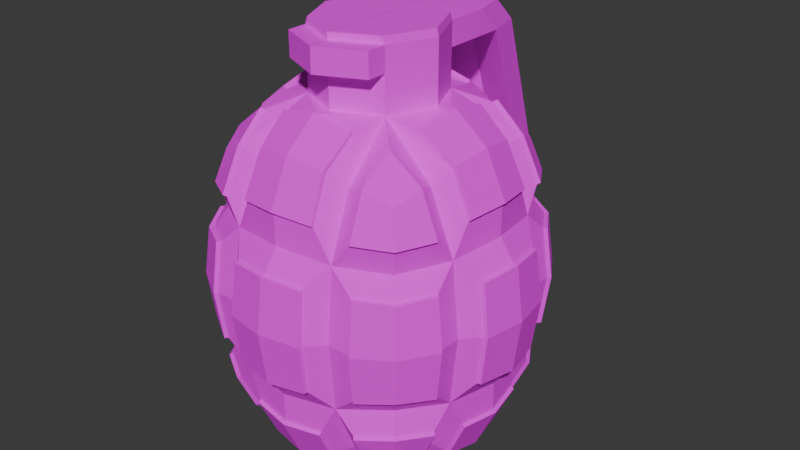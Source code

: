 # Source: bomba_1.blend  (saved by Blender 4.0.36; exported with 4.5.12 LTS)
import bpy
from mathutils import Matrix  # noqa: F401  (used for matrix-valued properties, if any)

bpy.ops.wm.read_factory_settings(use_empty=True)
scene = bpy.context.scene
scene.name = 'Scene'

# ---- collections
col_collection = bpy.data.collections.new('Collection'); scene.collection.children.link(col_collection)

# ---- images (referenced by path relative to the original .blend; pixels are not part of the script)
import os
ASSET_DIR = os.environ.get("B2B_ASSET_DIR", "")  # directory of the original .blend (textures are referenced by path, not embedded)
HERE = os.path.dirname(os.path.abspath(__file__))  # packed textures are extracted next to this script under _unpacked/

def load_image(name, relpath, width, height, colorspace="sRGB"):
    """Load a texture the original file referenced (path relative to the .blend, or extracted next to this script)."""
    p = next((c for c in (os.path.join(HERE, relpath), os.path.join(ASSET_DIR, relpath)) if relpath and os.path.exists(c)), "")
    if p:
        img = bpy.data.images.load(p, check_existing=True)
        img.name = name
    else:  # same state as the original file: an image datablock whose file is absent (Cycles renders it pink)
        img = bpy.data.images.new(name, width, height)
        img.source = "FILE"
        img.filepath = "//" + (relpath or name)
    img.colorspace_settings.name = colorspace
    return img
img_granadatexture = load_image('GranadaTexture', 'GranadaTexture.png', 1024, 1024, 'sRGB')

# ---- materials (node trees are filled in below, after node groups)
mat_material_001 = bpy.data.materials.new('Material.001')
mat_material_001.use_transparent_shadow = False

# ---- node groups
ng_auto_smooth = bpy.data.node_groups.new('Auto Smooth', 'GeometryNodeTree')
_s = ng_auto_smooth.interface.new_socket(name='Geometry', in_out='OUTPUT', socket_type='NodeSocketGeometry')
_s = ng_auto_smooth.interface.new_socket(name='Geometry', in_out='INPUT', socket_type='NodeSocketGeometry')
_s = ng_auto_smooth.interface.new_socket(name='Angle', in_out='INPUT', socket_type='NodeSocketFloat')
_s.subtype = 'ANGLE'
_s.min_value = 0.0
_s.max_value = 3.142
ng_auto_smooth.is_modifier = True
_N = ng_auto_smooth.nodes; _L = ng_auto_smooth.links
n0 = _N.new('NodeGroupOutput'); n0.name = 'Group Output'; n0.location = (480, -100)
n1 = _N.new('NodeGroupInput'); n1.name = 'Group Input'; n1.location = (-420, -300)
n2 = _N.new('NodeGroupInput'); n2.name = 'Group Input.001'; n2.location = (-60, -100)
n3 = _N.new('GeometryNodeSetShadeSmooth'); n3.name = 'Set Shade Smooth'; n3.location = (120, -100)
n3.domain = 'EDGE'
n4 = _N.new('GeometryNodeSetShadeSmooth'); n4.name = 'Set Shade Smooth.001'; n4.location = (300, -100)
n5 = _N.new('GeometryNodeInputMeshEdgeAngle'); n5.name = 'Edge Angle'; n5.location = (-420, -220)
n6 = _N.new('GeometryNodeInputEdgeSmooth'); n6.name = 'Is Edge Smooth'; n6.location = (-60, -160)
n7 = _N.new('GeometryNodeInputShadeSmooth'); n7.name = 'Is Face Smooth'; n7.location = (-240, -340)
n8 = _N.new('FunctionNodeBooleanMath'); n8.name = 'Boolean Math'; n8.location = (-60, -220)
n9 = _N.new('FunctionNodeCompare'); n9.name = 'Compare'; n9.location = (-240, -180)
n9.operation = 'LESS_EQUAL'
_L.new(n5.outputs[0], n9.inputs[0])
_L.new(n4.outputs[0], n0.inputs[0])
_L.new(n1.outputs[1], n9.inputs[1])
_L.new(n9.outputs[0], n8.inputs[0])
_L.new(n7.outputs[0], n8.inputs[1])
_L.new(n2.outputs[0], n3.inputs[0])
_L.new(n6.outputs[0], n3.inputs[1])
_L.new(n3.outputs[0], n4.inputs[0])
_L.new(n8.outputs[0], n3.inputs[2])
n0.is_active_output = True

# ---- material node trees
mat_material_001.use_nodes = True; mat_material_001.node_tree.nodes.clear()
_N = mat_material_001.node_tree.nodes; _L = mat_material_001.node_tree.links
n0 = _N.new('ShaderNodeOutputMaterial'); n0.name = 'Material Output'; n0.location = (300, 300)
n1 = _N.new('ShaderNodeBsdfPrincipled'); n1.name = 'Principled BSDF'; n1.location = (10, 300)
n1.inputs[1].default_value = 0.1455
n1.inputs[2].default_value = 1.0
n1.inputs[3].default_value = 1.45
n2 = _N.new('ShaderNodeTexImage'); n2.name = 'Image Texture'; n2.location = (-270, 260)
n2.image = img_granadatexture
n3 = _N.new('ShaderNodeMapping'); n3.name = 'Mapping'; n3.location = (-450, 260)
n4 = _N.new('ShaderNodeTexCoord'); n4.name = 'Texture Coordinate'; n4.location = (-630, 260)
_L.new(n1.outputs[0], n0.inputs[0])
_L.new(n2.outputs[0], n1.inputs[0])
_L.new(n3.outputs[0], n2.inputs[0])
_L.new(n4.outputs[2], n3.inputs[0])
n0.is_active_output = True

# ---- world
world_world = bpy.data.worlds.new('World'); scene.world = world_world
world_world.use_nodes = True; world_world.node_tree.nodes.clear()
_N = world_world.node_tree.nodes; _L = world_world.node_tree.links
n0 = _N.new('ShaderNodeOutputWorld'); n0.name = 'World Output'; n0.location = (300, 300)
n1 = _N.new('ShaderNodeBackground'); n1.name = 'Background'; n1.location = (10, 300)
n1.inputs[0].default_value = (0.05088, 0.05088, 0.05088, 1.0)
_L.new(n1.outputs[0], n0.inputs[0])
n0.is_active_output = True
world_world.color = (0.05088, 0.05088, 0.05088)
world_world.use_sun_shadow = False
world_world.sun_shadow_jitter_overblur = 0.0

# ---- meshes
me_cube_001 = bpy.data.meshes.new('Cube.001')
me_cube_001.from_pydata([(-0.000695, 0.3764, 1.234), (0.2585, 0.2585, 1.234), (0.2966, 0.5729, -0.7544), (0.2966, 0.5729, 0.7544), (0.5729, 0.5729, 0.3906), (0.5729, 0.5729, -0.3906), (0.5729, -0.2966, -0.7544), (0.5729, 0.2966, -0.7544), (0.5729, 0.2966, 0.7544), (0.5729, -0.2966, 0.7544), (0.5729, -0.5729, 0.3906), (0.5729, -0.5729, -0.3906), (0.2966, -0.5729, -0.7544), (0.2966, -0.5729, 0.7544), (-0.000695, 0.7818, -0.4386), (-0.000695, 0.7818, 0.4386), (0.3162, 0.729, -0.4163), (0.3331, 0.7818, 9.638e-09), (0.3162, 0.729, 0.4163), (0.729, 0.3162, -0.4163), (0.7818, 0.3331, -1.243e-08), (0.729, 0.3162, 0.4163), (0.7818, -2.887e-08, -0.4386), (0.7818, 5.588e-09, 0.4386), (0.729, -0.3162, -0.4163), (0.7818, -0.3331, 9.638e-09), (0.729, -0.3162, 0.4163), (0.3162, -0.729, -0.4163), (0.3331, -0.7818, -1.243e-08), (0.3162, -0.729, 0.4163), (-0.000695, -0.7818, -0.4386), (-0.000695, -0.7818, 0.4386), (-0.000695, 0.3331, -1.033), (0.3162, 0.3162, -1.033), (-0.000695, 0.0, -1.054), (0.3331, 1.863e-09, -1.033), (-0.000695, -0.3331, -1.033), (0.3162, -0.3162, -1.033), (0.2585, 0.2585, 1.018), (-0.000695, 0.3764, 1.018), (0.3764, -1.417e-08, 1.018), (0.2585, 0.2585, 1.375), (0.2585, -0.2585, 1.018), (-0.000695, -0.3764, 1.018), (-0.000695, 0.8697, -0.3124), (-0.000695, 0.8697, 0.3124), (0.2252, 0.8321, -0.2965), (0.2373, 0.8697, 7.567e-09), (0.2252, 0.8321, 0.2965), (0.2252, -0.8321, -0.2965), (0.2373, -0.8697, -8.153e-09), (0.2252, -0.8321, 0.2965), (-0.000695, -0.8697, -0.3124), (-0.000695, -0.8697, 0.3124), (0.2113, 0.6341, -0.8349), (0.2113, -0.6341, 0.8349), (-0.000695, 0.7828, -0.61), (0.2252, 0.7452, -0.5941), (0.2252, -0.7452, 0.5941), (-0.000695, -0.7828, 0.61), (-0.000695, 0.4633, -1.031), (0.2252, 0.4512, -0.9812), (0.2252, -0.4512, 0.9812), (-0.000695, -0.4633, 1.031), (0.2113, 0.6341, 0.8349), (0.2113, -0.6341, -0.8349), (-0.000695, 0.7828, 0.61), (0.2252, 0.7452, 0.5941), (0.2252, -0.7452, -0.5941), (-0.000695, -0.7828, -0.61), (-0.000695, -0.4633, -1.031), (0.2252, -0.4512, -0.9812), (0.2252, 0.4512, 0.9812), (-0.000695, 0.4633, 1.031), (0.5994, -0.4026, 0.7892), (0.5994, -0.5994, 0.5301), (0.4026, -0.5994, 0.7892), (0.7105, -0.4165, 0.5484), (0.4165, -0.7105, 0.5484), (0.4165, -0.4165, 0.9355), (0.6341, -0.6341, 0.2782), (0.6341, -0.6341, -0.2782), (0.7452, -0.4512, -0.2965), (0.7828, -0.4633, 6.334e-09), (0.7452, -0.4512, 0.2965), (0.4512, -0.7452, -0.2965), (0.4633, -0.7828, -9.387e-09), (0.4512, -0.7452, 0.2965), (0.5994, -0.4026, -0.7892), (0.5994, -0.5994, -0.5301), (0.4026, -0.5994, -0.7892), (0.7105, -0.4165, -0.5484), (0.4165, -0.7105, -0.5484), (0.4165, -0.4165, -0.9355), (0.6341, -0.2113, -0.8349), (0.6341, 0.2113, -0.8349), (0.7452, 0.2252, -0.5941), (0.7828, -2.643e-08, -0.61), (0.7452, -0.2252, -0.5941), (0.4512, 0.2252, -0.9812), (0.4633, -4.54e-09, -1.031), (0.4512, -0.2252, -0.9812), (0.8321, 0.2252, -0.2965), (0.8697, 0.2373, -8.856e-09), (0.8321, 0.2252, 0.2965), (0.8697, -2.484e-08, -0.3124), (0.8697, -2.973e-10, 0.3124), (0.8321, -0.2252, -0.2965), (0.8697, -0.2373, 6.864e-09), (0.8321, -0.2252, 0.2965), (0.4026, 0.5994, -0.7892), (0.5994, 0.5994, -0.5301), (0.5994, 0.4026, -0.7892), (0.4165, 0.7105, -0.5484), (0.7105, 0.4165, -0.5484), (0.4165, 0.4165, -0.9355), (0.6341, 0.6341, 0.2782), (0.6341, 0.6341, -0.2782), (0.4512, 0.7452, -0.2965), (0.4633, 0.7828, 6.685e-09), (0.4512, 0.7452, 0.2965), (0.7452, 0.4512, -0.2965), (0.7828, 0.4633, -9.035e-09), (0.7452, 0.4512, 0.2965), (0.6341, 0.2113, 0.8349), (0.6341, -0.2113, 0.8349), (0.7452, 0.2252, 0.5941), (0.7828, 3.578e-11, 0.61), (0.7452, -0.2252, 0.5941), (0.4512, 0.2252, 0.9812), (0.4633, -1.92e-08, 1.031), (0.4512, -0.2252, 0.9812), (0.4026, 0.5994, 0.7892), (0.5994, 0.5994, 0.5301), (0.5994, 0.4026, 0.7892), (0.4165, 0.7105, 0.5484), (0.7105, 0.4165, 0.5484), (0.4165, 0.4165, 0.9355), (0.3764, -1.417e-08, 1.234), (0.2585, 0.6447, 1.234), (0.2585, -0.2585, 1.234), (-0.000695, -0.3764, 1.234), (-0.000695, 0.3764, 1.375), (0.3764, -1.417e-08, 1.375), (0.2585, -0.3759, 1.375), (0.2585, -0.2585, 1.375), (-0.000695, -0.3764, 1.375), (-0.000695, 0.7626, 1.234), (-0.000695, 0.6251, 1.375), (0.2585, 0.5072, 1.375), (0.2016, 0.8666, 1.234), (-0.000695, 0.9845, 1.234), (-0.000695, 0.8381, 1.375), (0.2023, 0.7202, 1.375), (0.2585, 0.9168, 0.3652), (-0.000695, 1.035, 0.3652), (0.2016, 1.139, 0.3652), (-0.000695, 1.257, 0.3652), (0.2585, 0.9168, -0.6129), (-0.000695, 1.035, -0.6129), (0.2016, 1.139, -0.4084), (-0.000695, 1.257, -0.4084), (0.2455, 0.2588, 1.416), (-0.000695, 0.3767, 1.416), (0.3634, 0.0002717, 1.416), (-0.000695, 0.0002717, 1.416), (0.2455, -0.2582, 1.416), (-0.000695, -0.3761, 1.416), (0.2585, -0.3759, 1.234), (-0.000695, -0.4938, 1.234), (-0.000695, -0.4938, 1.375), (-0.000695, 0.8932, -0.3124), (-0.000695, 0.9343, 2.98e-08), (-0.000695, 0.8932, 0.3124), (0.2252, 0.8556, -0.2965), (0.2373, 0.8932, 7.209e-09), (0.2252, 0.8556, 0.2965), (0.2252, -0.8556, -0.2965), (0.2373, -0.8932, -7.616e-09), (0.2252, -0.8556, 0.2965), (-0.000695, -0.8932, -0.3124), (-0.000695, -0.9343, 2.98e-08), (-0.000695, -0.8932, 0.3124), (0.2113, 0.6526, -0.8493), (-0.000695, 0.6787, -0.8837), (0.2113, -0.6526, 0.8493), (-0.000695, -0.6787, 0.8837), (-0.000695, 0.8014, -0.6244), (0.2252, 0.7637, -0.6085), (0.2252, -0.7637, 0.6085), (-0.000695, -0.8014, 0.6244), (-0.000695, 0.4818, -1.045), (0.2252, 0.4697, -0.9956), (0.2252, -0.4697, 0.9956), (-0.000695, -0.4818, 1.045), (-0.000695, 0.6787, 0.8837), (0.2113, 0.6526, 0.8493), (-0.000695, -0.6787, -0.8837), (0.2113, -0.6526, -0.8493), (-0.000695, 0.8014, 0.6244), (0.2252, 0.7637, 0.6085), (0.2252, -0.7637, -0.6085), (-0.000695, -0.8014, -0.6244), (-0.000695, -0.4818, -1.045), (0.2252, -0.4697, -0.9956), (0.2252, 0.4697, 0.9956), (-0.000695, 0.4818, 1.045), (0.614, -0.4172, 0.8004), (0.562, -0.562, 0.7321), (0.614, -0.614, 0.5414), (0.4172, -0.614, 0.8004), (0.7251, -0.4311, 0.5597), (0.4311, -0.7251, 0.5597), (0.4311, -0.4311, 0.9468), (0.6507, -0.6507, 0.2782), (0.6768, -0.6768, -3.454e-09), (0.6507, -0.6507, -0.2782), (0.7618, -0.4678, -0.2965), (0.7995, -0.4799, 6.152e-09), (0.7618, -0.4678, 0.2965), (0.4678, -0.7618, -0.2965), (0.4799, -0.7995, -9.568e-09), (0.4678, -0.7618, 0.2965), (0.562, -0.562, -0.7321), (0.614, -0.4172, -0.8004), (0.614, -0.614, -0.5414), (0.4172, -0.614, -0.8004), (0.7251, -0.4311, -0.5597), (0.4311, -0.7251, -0.5597), (0.4311, -0.4311, -0.9468), (0.6526, -0.2113, -0.8493), (0.6787, -1.704e-08, -0.8837), (0.6526, 0.2113, -0.8493), (0.7637, 0.2252, -0.6085), (0.8014, -2.566e-08, -0.6244), (0.7637, -0.2252, -0.6085), (0.4697, 0.2252, -0.9956), (0.4818, -3.771e-09, -1.045), (0.4697, -0.2252, -0.9956), (0.8556, 0.2252, -0.2965), (0.8932, 0.2373, -9.215e-09), (0.8556, 0.2252, 0.2965), (0.8932, -2.489e-08, -0.3124), (0.9343, -1.361e-08, 4.759e-09), (0.8932, -3.435e-10, 0.3124), (0.8556, -0.2252, -0.2965), (0.8932, -0.2373, 6.506e-09), (0.8556, -0.2252, 0.2965), (0.562, 0.562, -0.7321), (0.4172, 0.614, -0.8004), (0.614, 0.614, -0.5414), (0.614, 0.4172, -0.8004), (0.4311, 0.7251, -0.5597), (0.7251, 0.4311, -0.5597), (0.4311, 0.4311, -0.9468), (0.6507, 0.6507, 0.2782), (0.6768, 0.6768, -2.922e-09), (0.6507, 0.6507, -0.2782), (0.4678, 0.7618, -0.2965), (0.4799, 0.7995, 6.685e-09), (0.4678, 0.7618, 0.2965), (0.7618, 0.4678, -0.2965), (0.7995, 0.4799, -9.035e-09), (0.7618, 0.4678, 0.2965), (0.6526, 0.2113, 0.8493), (0.6787, -6.237e-09, 0.8837), (0.6526, -0.2113, 0.8493), (0.7637, 0.2252, 0.6085), (0.8014, -9.311e-10, 0.6244), (0.7637, -0.2252, 0.6085), (0.4697, 0.2252, 0.9956), (0.4818, -2.017e-08, 1.045), (0.4697, -0.2252, 0.9956), (0.4172, 0.614, 0.8004), (0.562, 0.562, 0.7321), (0.614, 0.614, 0.5414), (0.614, 0.4172, 0.8004), (0.4311, 0.7251, 0.5597), (0.7251, 0.4311, 0.5597), (0.4311, 0.4311, 0.9468)], [], [(22, 19, 102, 105), (23, 26, 109, 106), (20, 21, 104, 103), (8, 21, 136, 134), (17, 18, 120, 119), (18, 4, 116, 120), (7, 19, 96, 95), (28, 27, 85, 86), (13, 29, 78, 76), (30, 27, 49, 52), (28, 29, 51, 50), (9, 42, 79, 74), (10, 29, 87, 80), (21, 20, 122, 123), (31, 29, 58, 59), (14, 16, 57, 56), (19, 20, 103, 102), (24, 22, 105, 107), (33, 2, 110, 115), (16, 17, 119, 118), (20, 19, 121, 122), (9, 26, 128, 125), (10, 26, 77, 75), (35, 33, 99, 100), (27, 28, 50, 49), (18, 17, 47, 48), (17, 16, 46, 47), (6, 24, 91, 88), (27, 11, 81, 85), (29, 10, 75, 78), (33, 32, 60, 61), (16, 2, 54, 57), (4, 21, 123, 116), (4, 18, 135, 133), (3, 18, 67, 64), (36, 37, 71, 70), (32, 33, 35, 34), (34, 35, 37, 36), (2, 16, 113, 110), (22, 24, 98, 97), (37, 6, 88, 93), (18, 15, 66, 67), (37, 12, 65, 71), (26, 23, 127, 128), (21, 8, 124, 126), (43, 42, 140, 141), (42, 40, 138, 140), (21, 4, 133, 136), (24, 6, 94, 98), (13, 42, 62, 55), (42, 13, 76, 79), (38, 40, 130, 129), (8, 38, 129, 124), (72, 64, 196, 205), (84, 80, 214, 219), (98, 94, 230, 235), (83, 84, 219, 218), (97, 98, 235, 234), (16, 14, 44, 46), (29, 31, 53, 51), (15, 18, 48, 45), (73, 72, 205, 206), (82, 83, 218, 217), (96, 97, 234, 233), (134, 136, 278, 276), (42, 43, 63, 62), (29, 13, 55, 58), (2, 33, 61, 54), (136, 133, 275, 278), (71, 65, 198, 204), (133, 135, 277, 275), (70, 71, 204, 203), (38, 3, 64, 72), (12, 27, 68, 65), (27, 30, 69, 68), (39, 38, 72, 73), (135, 132, 273, 277), (26, 9, 74, 77), (65, 68, 201, 198), (109, 108, 246, 247), (116, 123, 263, 255), (24, 25, 83, 82), (29, 28, 86, 87), (26, 10, 80, 84), (25, 26, 84, 83), (11, 24, 82, 81), (108, 107, 245, 246), (106, 109, 247, 244), (121, 117, 257, 261), (12, 37, 93, 90), (11, 27, 92, 89), (27, 12, 90, 92), (24, 11, 89, 91), (123, 122, 262, 263), (68, 69, 202, 201), (107, 105, 242, 245), (19, 22, 97, 96), (33, 7, 95, 99), (37, 35, 100, 101), (6, 37, 101, 94), (122, 121, 261, 262), (64, 67, 200, 196), (117, 118, 258, 257), (104, 106, 244, 241), (120, 116, 255, 260), (67, 66, 199, 200), (25, 24, 107, 108), (26, 25, 108, 109), (21, 23, 106, 104), (119, 120, 260, 259), (105, 102, 239, 242), (51, 53, 182, 179), (118, 119, 259, 258), (103, 104, 241, 240), (7, 33, 115, 112), (5, 19, 114, 111), (19, 7, 112, 114), (16, 5, 111, 113), (102, 103, 240, 239), (52, 49, 177, 180), (50, 51, 179, 178), (5, 16, 118, 117), (19, 5, 117, 121), (90, 93, 229, 226), (49, 50, 178, 177), (93, 88, 224, 229), (48, 47, 175, 176), (23, 21, 126, 127), (42, 9, 125, 131), (40, 42, 131, 130), (92, 90, 226, 228), (124, 129, 270, 264), (74, 79, 213, 207), (47, 46, 174, 175), (89, 92, 228, 225), (3, 38, 137, 132), (38, 8, 134, 137), (18, 3, 132, 135), (141, 140, 168, 169), (142, 41, 149, 148), (140, 138, 143, 145), (40, 38, 1, 138), (38, 39, 0, 1), (41, 142, 163, 162), (143, 41, 162, 164), (138, 1, 41, 143), (148, 149, 153, 152), (149, 139, 150, 153), (41, 1, 139, 149), (1, 0, 147, 139), (150, 151, 152, 153), (150, 139, 154, 156), (139, 147, 155, 154), (151, 150, 156, 157), (158, 159, 161, 160), (156, 154, 158, 160), (154, 155, 159, 158), (157, 156, 160, 161), (162, 163, 165, 164), (164, 165, 167, 166), (145, 143, 164, 166), (146, 145, 166, 167), (169, 168, 144, 170), (140, 145, 144, 168), (145, 146, 170, 144), (171, 172, 175, 174), (172, 173, 176, 175), (177, 178, 181, 180), (178, 179, 182, 181), (184, 187, 188, 183), (189, 185, 186, 190), (184, 183, 192, 191), (193, 194, 186, 185), (199, 195, 196, 200), (198, 201, 202, 197), (203, 204, 198, 197), (196, 195, 206, 205), (211, 207, 208, 209), (209, 208, 210, 212), (207, 213, 210, 208), (218, 219, 214, 215), (217, 218, 215, 216), (216, 215, 221, 220), (215, 214, 222, 221), (224, 227, 225, 223), (223, 225, 228, 226), (229, 224, 223, 226), (231, 234, 235, 230), (232, 233, 234, 231), (236, 232, 231, 237), (237, 231, 230, 238), (239, 240, 243, 242), (240, 241, 244, 243), (242, 243, 246, 245), (243, 244, 247, 246), (249, 252, 250, 248), (248, 250, 253, 251), (249, 248, 251, 254), (259, 260, 255, 256), (258, 259, 256, 257), (257, 256, 262, 261), (256, 255, 263, 262), (267, 264, 265, 268), (268, 265, 266, 269), (265, 271, 272, 266), (264, 270, 271, 265), (277, 273, 274, 275), (275, 274, 276, 278), (274, 273, 279, 276), (95, 96, 233, 232), (81, 82, 217, 216), (132, 137, 279, 273), (100, 99, 236, 237), (86, 85, 220, 221), (137, 134, 276, 279), (101, 100, 237, 238), (56, 57, 188, 187), (87, 86, 221, 222), (99, 95, 232, 236), (57, 54, 183, 188), (85, 81, 216, 220), (94, 101, 238, 230), (80, 87, 222, 214), (59, 58, 189, 190), (113, 111, 250, 252), (58, 55, 185, 189), (110, 113, 252, 249), (111, 114, 253, 250), (114, 112, 251, 253), (61, 60, 191, 192), (127, 126, 267, 268), (115, 110, 249, 254), (128, 127, 268, 269), (112, 115, 254, 251), (126, 124, 264, 267), (54, 61, 192, 183), (62, 63, 194, 193), (125, 128, 269, 266), (77, 74, 207, 211), (55, 62, 193, 185), (75, 77, 211, 209), (78, 75, 209, 212), (76, 78, 212, 210), (129, 130, 271, 270), (46, 44, 171, 174), (130, 131, 272, 271), (91, 89, 225, 227), (131, 125, 266, 272), (88, 91, 227, 224), (45, 48, 176, 173), (79, 76, 210, 213)])
_uv = me_cube_001.uv_layers.new(name='UVMap')
_uv.uv.foreach_set('vector', [0.4953, 0.5, 0.4953, 0.5, 0.4953, 0.5, 0.4953, 0.5, 0.4953, 0.5, 0.4953, 0.5, 0.4953, 0.5, 0.4953, 0.5, 0.4953, 0.5, 0.4953, 0.5, 0.4953, 0.5, 0.4953, 0.5, 0.4953, 0.5, 0.4953, 0.5, 0.4953, 0.5, 0.4953, 0.5, 0.4953, 0.5, 0.4953, 0.5, 0.4953, 0.5, 0.4953, 0.5, 0.4953, 0.5, 0.4953, 0.5, 0.4953, 0.5, 0.4953, 0.5, 0.4953, 0.5, 0.4953, 0.5, 0.4953, 0.5, 0.4953, 0.5, 0.4953, 0.5, 0.4953, 0.5, 0.4953, 0.5, 0.4953, 0.5, 0.4953, 0.5, 0.4953, 0.5, 0.4953, 0.5, 0.4953, 0.5, 0.4953, 0.5, 0.4953, 0.5, 0.4953, 0.5, 0.4953, 0.5, 0.4953, 0.5, 0.4953, 0.5, 0.4953, 0.5, 0.4953, 0.5, 0.4953, 0.5, 0.4953, 0.5, 0.4953, 0.5, 0.4953, 0.5, 0.4953, 0.5, 0.4953, 0.5, 0.4953, 0.5, 0.4953, 0.5, 0.4953, 0.5, 0.4953, 0.5, 0.4953, 0.5, 0.4953, 0.5, 0.4953, 0.5, 0.4953, 0.5, 0.4953, 0.5, 0.4953, 0.5, 0.4953, 0.5, 0.4953, 0.5, 0.4953, 0.5, 0.4953, 0.5, 0.4953, 0.5, 0.4953, 0.5, 0.4953, 0.5, 0.4953, 0.5, 0.4953, 0.5, 0.4953, 0.5, 0.4953, 0.5, 0.4953, 0.5, 0.4953, 0.5, 0.4953, 0.5, 0.4953, 0.5, 0.4953, 0.5, 0.4953, 0.5, 0.4953, 0.5, 0.4953, 0.5, 0.4953, 0.5, 0.4953, 0.5, 0.4953, 0.5, 0.4953, 0.5, 0.4953, 0.5, 0.4953, 0.5, 0.4953, 0.5, 0.4953, 0.5, 0.4953, 0.5, 0.4953, 0.5, 0.4953, 0.5, 0.4953, 0.5, 0.4953, 0.5, 0.4953, 0.5, 0.4953, 0.5, 0.4953, 0.5, 0.4953, 0.5, 0.4953, 0.5, 0.4953, 0.5, 0.4953, 0.5, 0.4953, 0.5, 0.4953, 0.5, 0.4953, 0.5, 0.4953, 0.5, 0.4953, 0.5, 0.4953, 0.5, 0.4953, 0.5, 0.4953, 0.5, 0.4953, 0.5, 0.4953, 0.5, 0.4953, 0.5, 0.4953, 0.5, 0.4953, 0.5, 0.4953, 0.5, 0.4953, 0.5, 0.4953, 0.5, 0.4953, 0.5, 0.4953, 0.5, 0.4953, 0.5, 0.4953, 0.5, 0.4953, 0.5, 0.4953, 0.5, 0.4953, 0.5, 0.4953, 0.5, 0.4953, 0.5, 0.4953, 0.5, 0.4953, 0.5, 0.4953, 0.5, 0.4953, 0.5, 0.4953, 0.5, 0.4953, 0.5, 0.4953, 0.5, 0.4953, 0.5, 0.4953, 0.5, 0.4953, 0.5, 0.4953, 0.5, 0.4953, 0.5, 0.4953, 0.5, 0.4953, 0.5, 0.4953, 0.5, 0.4953, 0.5, 0.4953, 0.5, 0.4953, 0.5, 0.4953, 0.5, 0.4953, 0.5, 0.4953, 0.5, 0.4953, 0.5, 0.4953, 0.5, 0.4953, 0.5, 0.4953, 0.5, 0.4953, 0.5, 0.4953, 0.5, 0.4953, 0.5, 0.4953, 0.5, 0.4953, 0.5, 0.4953, 0.5, 0.4953, 0.5, 0.4953, 0.5, 0.4953, 0.5, 0.4953, 0.5, 0.4953, 0.5, 0.4953, 0.5, 0.4953, 0.5, 0.4953, 0.5, 0.4953, 0.5, 0.4953, 0.5, 0.4953, 0.5, 0.4953, 0.5, 0.4953, 0.5, 0.4953, 0.5, 0.4953, 0.5, 0.4953, 0.5, 0.4953, 0.5, 0.4953, 0.5, 0.4953, 0.5, 0.4953, 0.5, 0.4953, 0.5, 0.4953, 0.5, 0.4953, 0.5, 0.4953, 0.5, 0.4953, 0.5, 0.6027, 0.8809, 0.6027, 0.8809, 0.6027, 0.8809, 0.6027, 0.8809, 0.6027, 0.8809, 0.6027, 0.8809, 0.6027, 0.8809, 0.6027, 0.8809, 0.4953, 0.5, 0.4953, 0.5, 0.4953, 0.5, 0.4953, 0.5, 0.4953, 0.5, 0.4953, 0.5, 0.4953, 0.5, 0.4953, 0.5, 0.4953, 0.5, 0.4953, 0.5, 0.4953, 0.5, 0.4953, 0.5, 0.4953, 0.5, 0.4953, 0.5, 0.4953, 0.5, 0.4953, 0.5, 0.4953, 0.5, 0.4953, 0.5, 0.4953, 0.5, 0.4953, 0.5, 0.4953, 0.5, 0.4953, 0.5, 0.4953, 0.5, 0.4953, 0.5, 0.6434, 0.8573, 0.6434, 0.8573, 0.6434, 0.8573, 0.6434, 0.8573, 0.6434, 0.8573, 0.6434, 0.8573, 0.6434, 0.8573, 0.6434, 0.8573, 0.6434, 0.8573, 0.6434, 0.8573, 0.6434, 0.8573, 0.6434, 0.8573, 0.6434, 0.8573, 0.6434, 0.8573, 0.6434, 0.8573, 0.6434, 0.8573, 0.6434, 0.8573, 0.6434, 0.8573, 0.6434, 0.8573, 0.6434, 0.8573, 0.4953, 0.5, 0.4953, 0.5, 0.4953, 0.5, 0.4953, 0.5, 0.4953, 0.5, 0.4953, 0.5, 0.4953, 0.5, 0.4953, 0.5, 0.4953, 0.5, 0.4953, 0.5, 0.4953, 0.5, 0.4953, 0.5, 0.6434, 0.8573, 0.6434, 0.8573, 0.6434, 0.8573, 0.6434, 0.8573, 0.6434, 0.8573, 0.6434, 0.8573, 0.6434, 0.8573, 0.6434, 0.8573, 0.6434, 0.8573, 0.6434, 0.8573, 0.6434, 0.8573, 0.6434, 0.8573, 0.6434, 0.8573, 0.6434, 0.8573, 0.6434, 0.8573, 0.6434, 0.8573, 0.4953, 0.5, 0.4953, 0.5, 0.4953, 0.5, 0.4953, 0.5, 0.4953, 0.5, 0.4953, 0.5, 0.4953, 0.5, 0.4953, 0.5, 0.4953, 0.5, 0.4953, 0.5, 0.4953, 0.5, 0.4953, 0.5, 0.6434, 0.8573, 0.6434, 0.8573, 0.6434, 0.8573, 0.6434, 0.8573, 0.6434, 0.8573, 0.6434, 0.8573, 0.6434, 0.8573, 0.6434, 0.8573, 0.6434, 0.8573, 0.6434, 0.8573, 0.6434, 0.8573, 0.6434, 0.8573, 0.6434, 0.8573, 0.6434, 0.8573, 0.6434, 0.8573, 0.6434, 0.8573, 0.4953, 0.5, 0.4953, 0.5, 0.4953, 0.5, 0.4953, 0.5, 0.4953, 0.5, 0.4953, 0.5, 0.4953, 0.5, 0.4953, 0.5, 0.4953, 0.5, 0.4953, 0.5, 0.4953, 0.5, 0.4953, 0.5, 0.4953, 0.5, 0.4953, 0.5, 0.4953, 0.5, 0.4953, 0.5, 0.6434, 0.8573, 0.6434, 0.8573, 0.6434, 0.8573, 0.6434, 0.8573, 0.4953, 0.5, 0.4953, 0.5, 0.4953, 0.5, 0.4953, 0.5, 0.6434, 0.8573, 0.6434, 0.8573, 0.6434, 0.8573, 0.6434, 0.8573, 0.6434, 0.8573, 0.6434, 0.8573, 0.6434, 0.8573, 0.6434, 0.8573, 0.4953, 0.5, 0.4953, 0.5, 0.4953, 0.5, 0.4953, 0.5, 0.4953, 0.5, 0.4953, 0.5, 0.4953, 0.5, 0.4953, 0.5, 0.4953, 0.5, 0.4953, 0.5, 0.4953, 0.5, 0.4953, 0.5, 0.4953, 0.5, 0.4953, 0.5, 0.4953, 0.5, 0.4953, 0.5, 0.4953, 0.5, 0.4953, 0.5, 0.4953, 0.5, 0.4953, 0.5, 0.4953, 0.5, 0.4953, 0.5, 0.4953, 0.5, 0.4953, 0.5, 0.6434, 0.8573, 0.6434, 0.8573, 0.6434, 0.8573, 0.6434, 0.8573, 0.6434, 0.8573, 0.6434, 0.8573, 0.6434, 0.8573, 0.6434, 0.8573, 0.6434, 0.8573, 0.6434, 0.8573, 0.6434, 0.8573, 0.6434, 0.8573, 0.4953, 0.5, 0.4953, 0.5, 0.4953, 0.5, 0.4953, 0.5, 0.4953, 0.5, 0.4953, 0.5, 0.4953, 0.5, 0.4953, 0.5, 0.4953, 0.5, 0.4953, 0.5, 0.4953, 0.5, 0.4953, 0.5, 0.4953, 0.5, 0.4953, 0.5, 0.4953, 0.5, 0.4953, 0.5, 0.6434, 0.8573, 0.6434, 0.8573, 0.6434, 0.8573, 0.6434, 0.8573, 0.6434, 0.8573, 0.6434, 0.8573, 0.6434, 0.8573, 0.6434, 0.8573, 0.6434, 0.8573, 0.6434, 0.8573, 0.6434, 0.8573, 0.6434, 0.8573, 0.4953, 0.5, 0.4953, 0.5, 0.4953, 0.5, 0.4953, 0.5, 0.4953, 0.5, 0.4953, 0.5, 0.4953, 0.5, 0.4953, 0.5, 0.4953, 0.5, 0.4953, 0.5, 0.4953, 0.5, 0.4953, 0.5, 0.4953, 0.5, 0.4953, 0.5, 0.4953, 0.5, 0.4953, 0.5, 0.6434, 0.8573, 0.6434, 0.8573, 0.6434, 0.8573, 0.6434, 0.8573, 0.6434, 0.8573, 0.6434, 0.8573, 0.6434, 0.8573, 0.6434, 0.8573, 0.6434, 0.8573, 0.6434, 0.8573, 0.6434, 0.8573, 0.6434, 0.8573, 0.6434, 0.8573, 0.6434, 0.8573, 0.6434, 0.8573, 0.6434, 0.8573, 0.4953, 0.5, 0.4953, 0.5, 0.4953, 0.5, 0.4953, 0.5, 0.6434, 0.8573, 0.6434, 0.8573, 0.6434, 0.8573, 0.6434, 0.8573, 0.4953, 0.5, 0.4953, 0.5, 0.4953, 0.5, 0.4953, 0.5, 0.4953, 0.5, 0.4953, 0.5, 0.4953, 0.5, 0.4953, 0.5, 0.4953, 0.5, 0.4953, 0.5, 0.4953, 0.5, 0.4953, 0.5, 0.6434, 0.8573, 0.6434, 0.8573, 0.6434, 0.8573, 0.6434, 0.8573, 0.6434, 0.8573, 0.6434, 0.8573, 0.6434, 0.8573, 0.6434, 0.8573, 0.6434, 0.8573, 0.6434, 0.8573, 0.6434, 0.8573, 0.6434, 0.8573, 0.6434, 0.8573, 0.6434, 0.8573, 0.6434, 0.8573, 0.6434, 0.8573, 0.6434, 0.8573, 0.6434, 0.8573, 0.6434, 0.8573, 0.6434, 0.8573, 0.4953, 0.5, 0.4953, 0.5, 0.4953, 0.5, 0.4953, 0.5, 0.4953, 0.5, 0.4953, 0.5, 0.4953, 0.5, 0.4953, 0.5, 0.4953, 0.5, 0.4953, 0.5, 0.4953, 0.5, 0.4953, 0.5, 0.4953, 0.5, 0.4953, 0.5, 0.4953, 0.5, 0.4953, 0.5, 0.6434, 0.8573, 0.6434, 0.8573, 0.6434, 0.8573, 0.6434, 0.8573, 0.6434, 0.8573, 0.6434, 0.8573, 0.6434, 0.8573, 0.6434, 0.8573, 0.6434, 0.8573, 0.6434, 0.8573, 0.6434, 0.8573, 0.6434, 0.8573, 0.4953, 0.5, 0.4953, 0.5, 0.4953, 0.5, 0.4953, 0.5, 0.4953, 0.5, 0.4953, 0.5, 0.4953, 0.5, 0.4953, 0.5, 0.6434, 0.8573, 0.6434, 0.8573, 0.6434, 0.8573, 0.6434, 0.8573, 0.6434, 0.8573, 0.6434, 0.8573, 0.6434, 0.8573, 0.6434, 0.8573, 0.6434, 0.8573, 0.6434, 0.8573, 0.6434, 0.8573, 0.6434, 0.8573, 0.6434, 0.8573, 0.6434, 0.8573, 0.6434, 0.8573, 0.6434, 0.8573, 0.4953, 0.5, 0.4953, 0.5, 0.4953, 0.5, 0.4953, 0.5, 0.4953, 0.5, 0.4953, 0.5, 0.4953, 0.5, 0.4953, 0.5, 0.4953, 0.5, 0.4953, 0.5, 0.4953, 0.5, 0.4953, 0.5, 0.6434, 0.8573, 0.6434, 0.8573, 0.6434, 0.8573, 0.6434, 0.8573, 0.6434, 0.8573, 0.6434, 0.8573, 0.6434, 0.8573, 0.6434, 0.8573, 0.6434, 0.8573, 0.6434, 0.8573, 0.6434, 0.8573, 0.6434, 0.8573, 0.6434, 0.8573, 0.6434, 0.8573, 0.6434, 0.8573, 0.6434, 0.8573, 0.6434, 0.8573, 0.6434, 0.8573, 0.6434, 0.8573, 0.6434, 0.8573, 0.4953, 0.5, 0.4953, 0.5, 0.4953, 0.5, 0.4953, 0.5, 0.4953, 0.5, 0.4953, 0.5, 0.4953, 0.5, 0.4953, 0.5, 0.4953, 0.5, 0.4953, 0.5, 0.4953, 0.5, 0.4953, 0.5, 0.6027, 0.8809, 0.6027, 0.8809, 0.6027, 0.8809, 0.6027, 0.8809, 0.6027, 0.8809, 0.6027, 0.8809, 0.6027, 0.8809, 0.6027, 0.8809, 0.6027, 0.8809, 0.6027, 0.8809, 0.6027, 0.8809, 0.6027, 0.8809, 0.6027, 0.8809, 0.6027, 0.8809, 0.6027, 0.8809, 0.6027, 0.8809, 0.6027, 0.8809, 0.6027, 0.8809, 0.6027, 0.8809, 0.6027, 0.8809, 0.6027, 0.8809, 0.6027, 0.8809, 0.6027, 0.8809, 0.6027, 0.8809, 0.6027, 0.8809, 0.6027, 0.8809, 0.6027, 0.8809, 0.6027, 0.8809, 0.6027, 0.8809, 0.6027, 0.8809, 0.6027, 0.8809, 0.6027, 0.8809, 0.6027, 0.8809, 0.6027, 0.8809, 0.6027, 0.8809, 0.6027, 0.8809, 0.6027, 0.8809, 0.6027, 0.8809, 0.6027, 0.8809, 0.6027, 0.8809, 0.6027, 0.8809, 0.6027, 0.8809, 0.6027, 0.8809, 0.6027, 0.8809, 0.6027, 0.8809, 0.6027, 0.8809, 0.6027, 0.8809, 0.6027, 0.8809, 0.6027, 0.8809, 0.6027, 0.8809, 0.6027, 0.8809, 0.6027, 0.8809, 0.6027, 0.8809, 0.6027, 0.8809, 0.6027, 0.8809, 0.6027, 0.8809, 0.6027, 0.8809, 0.6027, 0.8809, 0.6027, 0.8809, 0.6027, 0.8809, 0.6027, 0.8809, 0.6027, 0.8809, 0.6027, 0.8809, 0.6027, 0.8809, 0.6027, 0.8809, 0.6027, 0.8809, 0.6027, 0.8809, 0.6027, 0.8809, 0.6027, 0.8809, 0.6027, 0.8809, 0.6027, 0.8809, 0.6027, 0.8809, 0.6027, 0.8809, 0.6027, 0.8809, 0.6027, 0.8809, 0.6027, 0.8809, 0.6027, 0.8809, 0.6027, 0.8809, 0.6027, 0.8809, 0.6027, 0.8809, 0.6027, 0.8809, 0.6027, 0.8809, 0.6027, 0.8809, 0.6027, 0.8809, 0.6027, 0.8809, 0.6027, 0.8809, 0.6027, 0.8809, 0.6027, 0.8809, 0.6027, 0.8809, 0.6027, 0.8809, 0.6027, 0.8809, 0.6027, 0.8809, 0.6027, 0.8809, 0.6027, 0.8809, 0.6027, 0.8809, 0.6027, 0.8809, 0.6027, 0.8809, 0.6027, 0.8809, 0.6027, 0.8809, 0.6027, 0.8809, 0.6027, 0.8809, 0.6027, 0.8809, 0.6027, 0.8809, 0.6027, 0.8809, 0.6027, 0.8809, 0.6027, 0.8809, 0.6027, 0.8809, 0.6027, 0.8809, 0.4953, 0.5, 0.4953, 0.5, 0.4953, 0.5, 0.4953, 0.5, 0.4953, 0.5, 0.4953, 0.5, 0.4953, 0.5, 0.4953, 0.5, 0.4953, 0.5, 0.4953, 0.5, 0.4953, 0.5, 0.4953, 0.5, 0.4953, 0.5, 0.4953, 0.5, 0.4953, 0.5, 0.4953, 0.5, 0.4953, 0.5, 0.4953, 0.5, 0.4953, 0.5, 0.4953, 0.5, 0.4953, 0.5, 0.4953, 0.5, 0.4953, 0.5, 0.4953, 0.5, 0.4953, 0.5, 0.4953, 0.5, 0.4953, 0.5, 0.4953, 0.5, 0.4953, 0.5, 0.4953, 0.5, 0.4953, 0.5, 0.4953, 0.5, 0.4953, 0.5, 0.4953, 0.5, 0.4953, 0.5, 0.4953, 0.5, 0.4953, 0.5, 0.4953, 0.5, 0.4953, 0.5, 0.4953, 0.5, 0.4953, 0.5, 0.4953, 0.5, 0.4953, 0.5, 0.4953, 0.5, 0.4953, 0.5, 0.4953, 0.5, 0.4953, 0.5, 0.4953, 0.5, 0.4953, 0.5, 0.4953, 0.5, 0.4953, 0.5, 0.4953, 0.5, 0.4953, 0.5, 0.4953, 0.5, 0.4953, 0.5, 0.4953, 0.5, 0.4953, 0.5, 0.4953, 0.5, 0.4953, 0.5, 0.4953, 0.5, 0.4953, 0.5, 0.4953, 0.5, 0.4953, 0.5, 0.4953, 0.5, 0.4953, 0.5, 0.4953, 0.5, 0.4953, 0.5, 0.4953, 0.5, 0.4953, 0.5, 0.4953, 0.5, 0.4953, 0.5, 0.4953, 0.5, 0.4953, 0.5, 0.4953, 0.5, 0.4953, 0.5, 0.4953, 0.5, 0.4953, 0.5, 0.4953, 0.5, 0.4953, 0.5, 0.4953, 0.5, 0.4953, 0.5, 0.4953, 0.5, 0.4953, 0.5, 0.4953, 0.5, 0.4953, 0.5, 0.4953, 0.5, 0.4953, 0.5, 0.4953, 0.5, 0.4953, 0.5, 0.4953, 0.5, 0.4953, 0.5, 0.4953, 0.5, 0.4953, 0.5, 0.4953, 0.5, 0.4953, 0.5, 0.4953, 0.5, 0.4953, 0.5, 0.4953, 0.5, 0.4953, 0.5, 0.4953, 0.5, 0.4953, 0.5, 0.4953, 0.5, 0.4953, 0.5, 0.4953, 0.5, 0.4953, 0.5, 0.4953, 0.5, 0.4953, 0.5, 0.4953, 0.5, 0.4953, 0.5, 0.4953, 0.5, 0.4953, 0.5, 0.4953, 0.5, 0.4953, 0.5, 0.4953, 0.5, 0.4953, 0.5, 0.4953, 0.5, 0.4953, 0.5, 0.4953, 0.5, 0.4953, 0.5, 0.4953, 0.5, 0.4953, 0.5, 0.4953, 0.5, 0.4953, 0.5, 0.4953, 0.5, 0.4953, 0.5, 0.4953, 0.5, 0.4953, 0.5, 0.4953, 0.5, 0.4953, 0.5, 0.4953, 0.5, 0.4953, 0.5, 0.4953, 0.5, 0.4953, 0.5, 0.4953, 0.5, 0.4953, 0.5, 0.4953, 0.5, 0.4953, 0.5, 0.4953, 0.5, 0.4953, 0.5, 0.4953, 0.5, 0.4953, 0.5, 0.4953, 0.5, 0.4953, 0.5, 0.4953, 0.5, 0.4953, 0.5, 0.4953, 0.5, 0.4953, 0.5, 0.4953, 0.5, 0.4953, 0.5, 0.4953, 0.5, 0.4953, 0.5, 0.4953, 0.5, 0.4953, 0.5, 0.4953, 0.5, 0.4953, 0.5, 0.4953, 0.5, 0.4953, 0.5, 0.4953, 0.5, 0.4953, 0.5, 0.4953, 0.5, 0.4953, 0.5, 0.4953, 0.5, 0.4953, 0.5, 0.4953, 0.5, 0.4953, 0.5, 0.4953, 0.5, 0.4953, 0.5, 0.4953, 0.5, 0.4953, 0.5, 0.4953, 0.5, 0.4953, 0.5, 0.4953, 0.5, 0.4953, 0.5, 0.4953, 0.5, 0.4953, 0.5, 0.4953, 0.5, 0.6434, 0.8573, 0.6434, 0.8573, 0.6434, 0.8573, 0.6434, 0.8573, 0.6434, 0.8573, 0.6434, 0.8573, 0.6434, 0.8573, 0.6434, 0.8573, 0.6434, 0.8573, 0.6434, 0.8573, 0.6434, 0.8573, 0.6434, 0.8573, 0.6434, 0.8573, 0.6434, 0.8573, 0.6434, 0.8573, 0.6434, 0.8573, 0.6434, 0.8573, 0.6434, 0.8573, 0.6434, 0.8573, 0.6434, 0.8573, 0.6434, 0.8573, 0.6434, 0.8573, 0.6434, 0.8573, 0.6434, 0.8573, 0.6434, 0.8573, 0.6434, 0.8573, 0.6434, 0.8573, 0.6434, 0.8573, 0.6434, 0.8573, 0.6434, 0.8573, 0.6434, 0.8573, 0.6434, 0.8573, 0.6434, 0.8573, 0.6434, 0.8573, 0.6434, 0.8573, 0.6434, 0.8573, 0.6434, 0.8573, 0.6434, 0.8573, 0.6434, 0.8573, 0.6434, 0.8573, 0.6434, 0.8573, 0.6434, 0.8573, 0.6434, 0.8573, 0.6434, 0.8573, 0.6434, 0.8573, 0.6434, 0.8573, 0.6434, 0.8573, 0.6434, 0.8573, 0.6434, 0.8573, 0.6434, 0.8573, 0.6434, 0.8573, 0.6434, 0.8573, 0.6434, 0.8573, 0.6434, 0.8573, 0.6434, 0.8573, 0.6434, 0.8573, 0.6434, 0.8573, 0.6434, 0.8573, 0.6434, 0.8573, 0.6434, 0.8573, 0.6434, 0.8573, 0.6434, 0.8573, 0.6434, 0.8573, 0.6434, 0.8573, 0.6434, 0.8573, 0.6434, 0.8573, 0.6434, 0.8573, 0.6434, 0.8573, 0.6434, 0.8573, 0.6434, 0.8573, 0.6434, 0.8573, 0.6434, 0.8573, 0.6434, 0.8573, 0.6434, 0.8573, 0.6434, 0.8573, 0.6434, 0.8573, 0.6434, 0.8573, 0.6434, 0.8573, 0.6434, 0.8573, 0.6434, 0.8573, 0.6434, 0.8573, 0.6434, 0.8573, 0.6434, 0.8573, 0.6434, 0.8573, 0.6434, 0.8573, 0.6434, 0.8573, 0.6434, 0.8573, 0.6434, 0.8573, 0.6434, 0.8573, 0.6434, 0.8573, 0.6434, 0.8573, 0.6434, 0.8573, 0.6434, 0.8573, 0.6434, 0.8573, 0.6434, 0.8573, 0.6434, 0.8573, 0.6434, 0.8573, 0.6434, 0.8573, 0.6434, 0.8573, 0.6434, 0.8573, 0.6434, 0.8573, 0.6434, 0.8573, 0.6434, 0.8573, 0.6434, 0.8573, 0.6434, 0.8573, 0.6434, 0.8573, 0.6434, 0.8573, 0.6434, 0.8573, 0.6434, 0.8573, 0.6434, 0.8573, 0.6434, 0.8573, 0.6434, 0.8573, 0.6434, 0.8573, 0.6434, 0.8573, 0.6434, 0.8573, 0.6434, 0.8573, 0.6434, 0.8573, 0.6434, 0.8573, 0.6434, 0.8573, 0.6434, 0.8573, 0.6434, 0.8573, 0.6434, 0.8573, 0.6434, 0.8573, 0.6434, 0.8573, 0.6434, 0.8573, 0.6434, 0.8573, 0.6434, 0.8573, 0.6434, 0.8573, 0.6434, 0.8573, 0.6434, 0.8573, 0.6434, 0.8573, 0.6434, 0.8573, 0.6434, 0.8573, 0.6434, 0.8573, 0.6434, 0.8573, 0.6434, 0.8573, 0.6434, 0.8573, 0.6434, 0.8573, 0.6434, 0.8573, 0.6434, 0.8573, 0.6434, 0.8573, 0.6434, 0.8573, 0.6434, 0.8573, 0.6434, 0.8573, 0.6434, 0.8573, 0.6434, 0.8573, 0.6434, 0.8573, 0.6434, 0.8573, 0.6434, 0.8573, 0.6434, 0.8573, 0.6434, 0.8573, 0.6434, 0.8573, 0.6434, 0.8573, 0.6434, 0.8573, 0.6434, 0.8573, 0.6434, 0.8573, 0.6434, 0.8573, 0.6434, 0.8573, 0.6434, 0.8573, 0.6434, 0.8573, 0.6434, 0.8573, 0.6434, 0.8573, 0.6434, 0.8573, 0.6434, 0.8573, 0.6434, 0.8573, 0.6434, 0.8573, 0.6434, 0.8573, 0.6434, 0.8573])
me_cube_001.materials.append(mat_material_001)
me_cube_001.update()

# ---- objects
ob_cube = bpy.data.objects.new('Cube', me_cube_001)

# ---- transforms, parenting, visibility, modifiers, constraints
ob_cube.location = (0.0, 0.0, 0.0)
ob_cube.scale = (2.237, 2.237, 2.237)
_m = ob_cube.modifiers.new('Mirror', 'MIRROR')
_m.use_clip = True
_m = ob_cube.modifiers.new('Auto Smooth', 'NODES')
_m.node_group = ng_auto_smooth
_gi = [s.identifier for s in ng_auto_smooth.interface.items_tree if s.item_type == 'SOCKET' and s.in_out == 'INPUT']
_m[_gi[1]] = 0.5236  # Angle

# ---- collection membership
col_collection.objects.link(ob_cube)

# ---- scene / render settings (as saved in the file)
scene.frame_start = 1; scene.frame_end = 250; scene.frame_set(189)
scene.render.engine = 'BLENDER_EEVEE_NEXT'
scene.cycles.sampling_pattern = 'TABULATED_SOBOL'
bpy.context.view_layer.update()

# ---- added for rendering (the .blend has no active camera and no usable light): camera, sun
cam_auto = bpy.data.cameras.new('AutoCamera')
cam_auto.lens = 50.0
cam_auto.sensor_width = 36.0
cam_auto.clip_end = 1000.0
ob_auto_camera = bpy.data.objects.new('AutoCamera', cam_auto)
scene.collection.objects.link(ob_auto_camera)
ob_auto_camera.location = (7.85202, -9.06198, 6.6867)
ob_auto_camera.rotation_euler = (1.09748, -7.21219e-08, 0.694738)
scene.camera = ob_auto_camera
light_auto_sun = bpy.data.lights.new('AutoSun', 'SUN')
light_auto_sun.energy = 3.0
light_auto_sun.angle = 0.0523599
ob_auto_sun = bpy.data.objects.new('AutoSun', light_auto_sun)
scene.collection.objects.link(ob_auto_sun)
ob_auto_sun.rotation_euler = (0.872665, 0.174533, 0.523599)
bpy.context.view_layer.update()
